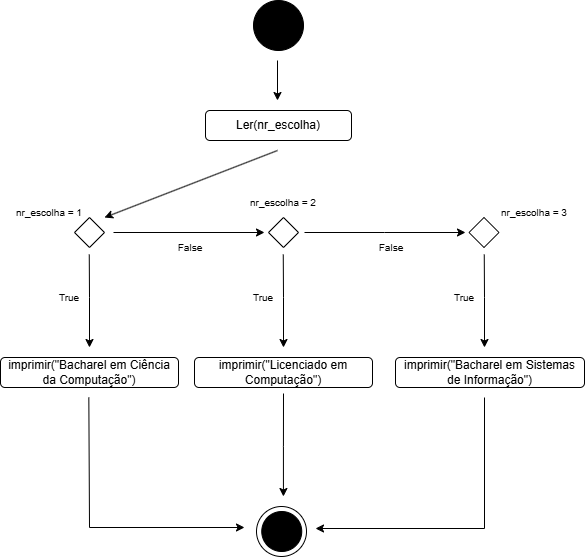

The diagram above was exported from draw.io. Its source (the exported page's mxGraphModel, read from the mxfile embedded in the PNG):
<mxGraphModel dx="975" dy="747" grid="1" gridSize="10" guides="1" tooltips="1" connect="1" arrows="1" fold="1" page="1" pageScale="1" pageWidth="827" pageHeight="1169" math="0" shadow="0">
  <root>
    <mxCell id="0" />
    <mxCell id="1" parent="0" />
    <mxCell id="urV7N56tRavf_YiJEPjP-2" parent="1" style="ellipse;whiteSpace=wrap;html=1;aspect=fixed;fillColor=#000000;" value="" vertex="1">
      <mxGeometry height="50" width="50" x="389" y="123" as="geometry" />
    </mxCell>
    <mxCell id="urV7N56tRavf_YiJEPjP-3" edge="1" parent="1" style="endArrow=classic;html=1;rounded=0;" value="">
      <mxGeometry height="50" relative="1" width="50" as="geometry">
        <mxPoint x="413" y="183" as="sourcePoint" />
        <mxPoint x="413" y="223" as="targetPoint" />
      </mxGeometry>
    </mxCell>
    <mxCell id="urV7N56tRavf_YiJEPjP-4" parent="1" style="rounded=1;whiteSpace=wrap;html=1;" value="Ler(nr_escolha)" vertex="1">
      <mxGeometry height="30" width="146" x="341" y="233" as="geometry" />
    </mxCell>
    <mxCell id="urV7N56tRavf_YiJEPjP-12" edge="1" parent="1" style="endArrow=classic;html=1;rounded=0;" value="">
      <mxGeometry height="50" relative="1" width="50" as="geometry">
        <mxPoint x="413" y="273" as="sourcePoint" />
        <mxPoint x="240" y="340" as="targetPoint" />
      </mxGeometry>
    </mxCell>
    <mxCell id="urV7N56tRavf_YiJEPjP-67" parent="1" style="ellipse;whiteSpace=wrap;html=1;aspect=fixed;fillColor=none;" value="" vertex="1">
      <mxGeometry height="50" width="50" x="392" y="629" as="geometry" />
    </mxCell>
    <mxCell id="urV7N56tRavf_YiJEPjP-68" parent="1" style="ellipse;whiteSpace=wrap;html=1;aspect=fixed;fillColor=#000000;" value="" vertex="1">
      <mxGeometry height="40" width="40" x="397.25" y="634" as="geometry" />
    </mxCell>
    <mxCell id="urV7N56tRavf_YiJEPjP-112" parent="1" style="rhombus;whiteSpace=wrap;html=1;" value="" vertex="1">
      <mxGeometry height="30" width="30" x="210" y="340" as="geometry" />
    </mxCell>
    <mxCell id="urV7N56tRavf_YiJEPjP-113" edge="1" parent="1" style="endArrow=classic;html=1;rounded=0;" value="">
      <mxGeometry height="50" relative="1" width="50" as="geometry">
        <Array as="points">
          <mxPoint x="225" y="420" />
        </Array>
        <mxPoint x="224.75" y="377" as="sourcePoint" />
        <mxPoint x="225" y="470" as="targetPoint" />
      </mxGeometry>
    </mxCell>
    <mxCell id="urV7N56tRavf_YiJEPjP-114" parent="1" style="text;html=1;whiteSpace=wrap;strokeColor=none;fillColor=none;align=center;verticalAlign=middle;rounded=0;" value="&lt;font style=&quot;font-size: 10px;&quot;&gt;nr_escolha = 1&lt;/font&gt;" vertex="1">
      <mxGeometry height="30" width="70" x="150" y="320" as="geometry" />
    </mxCell>
    <mxCell id="urV7N56tRavf_YiJEPjP-117" parent="1" style="rounded=1;whiteSpace=wrap;html=1;" value="imprimir(&quot;Bacharel em Ciência da Computação&quot;)" vertex="1">
      <mxGeometry height="30" width="178" x="136" y="480" as="geometry" />
    </mxCell>
    <mxCell id="urV7N56tRavf_YiJEPjP-118" parent="1" style="text;html=1;whiteSpace=wrap;strokeColor=none;fillColor=none;align=center;verticalAlign=middle;rounded=0;" value="&lt;font style=&quot;font-size: 10px;&quot;&gt;True&lt;/font&gt;" vertex="1">
      <mxGeometry height="20" width="30" x="190" y="410" as="geometry" />
    </mxCell>
    <mxCell id="urV7N56tRavf_YiJEPjP-120" edge="1" parent="1" style="endArrow=classic;html=1;rounded=0;" value="">
      <mxGeometry height="50" relative="1" width="50" as="geometry">
        <mxPoint x="249" y="355" as="sourcePoint" />
        <mxPoint x="400" y="355" as="targetPoint" />
      </mxGeometry>
    </mxCell>
    <mxCell id="urV7N56tRavf_YiJEPjP-121" parent="1" style="rhombus;whiteSpace=wrap;html=1;" value="" vertex="1">
      <mxGeometry height="30" width="30" x="404" y="340" as="geometry" />
    </mxCell>
    <mxCell id="urV7N56tRavf_YiJEPjP-122" parent="1" style="text;html=1;whiteSpace=wrap;strokeColor=none;fillColor=none;align=center;verticalAlign=middle;rounded=0;" value="&lt;font style=&quot;font-size: 10px;&quot;&gt;False&lt;/font&gt;" vertex="1">
      <mxGeometry height="20" width="30" x="311" y="360" as="geometry" />
    </mxCell>
    <mxCell id="urV7N56tRavf_YiJEPjP-123" edge="1" parent="1" style="endArrow=classic;html=1;rounded=0;" value="">
      <mxGeometry height="50" relative="1" width="50" as="geometry">
        <Array as="points">
          <mxPoint x="419" y="420" />
        </Array>
        <mxPoint x="418.75" y="377" as="sourcePoint" />
        <mxPoint x="419" y="470" as="targetPoint" />
      </mxGeometry>
    </mxCell>
    <mxCell id="urV7N56tRavf_YiJEPjP-124" parent="1" style="rounded=1;whiteSpace=wrap;html=1;" value="imprimir(&quot;Licenciado em Computação&quot;)" vertex="1">
      <mxGeometry height="30" width="178" x="330" y="480" as="geometry" />
    </mxCell>
    <mxCell id="urV7N56tRavf_YiJEPjP-125" parent="1" style="text;html=1;whiteSpace=wrap;strokeColor=none;fillColor=none;align=center;verticalAlign=middle;rounded=0;" value="&lt;font style=&quot;font-size: 10px;&quot;&gt;True&lt;/font&gt;" vertex="1">
      <mxGeometry height="20" width="30" x="384" y="410" as="geometry" />
    </mxCell>
    <mxCell id="urV7N56tRavf_YiJEPjP-126" edge="1" parent="1" style="endArrow=classic;html=1;rounded=0;" value="">
      <mxGeometry height="50" relative="1" width="50" as="geometry">
        <Array as="points">
          <mxPoint x="520" y="355" />
        </Array>
        <mxPoint x="440" y="355" as="sourcePoint" />
        <mxPoint x="601" y="355" as="targetPoint" />
      </mxGeometry>
    </mxCell>
    <mxCell id="urV7N56tRavf_YiJEPjP-127" parent="1" style="text;html=1;whiteSpace=wrap;strokeColor=none;fillColor=none;align=center;verticalAlign=middle;rounded=0;" value="&lt;font style=&quot;font-size: 10px;&quot;&gt;False&lt;/font&gt;" vertex="1">
      <mxGeometry height="20" width="30" x="512" y="360" as="geometry" />
    </mxCell>
    <mxCell id="urV7N56tRavf_YiJEPjP-128" edge="1" parent="1" style="endArrow=classic;html=1;rounded=0;" value="">
      <mxGeometry height="50" relative="1" width="50" as="geometry">
        <Array as="points">
          <mxPoint x="620" y="420" />
        </Array>
        <mxPoint x="619.75" y="377" as="sourcePoint" />
        <mxPoint x="620" y="470" as="targetPoint" />
      </mxGeometry>
    </mxCell>
    <mxCell id="urV7N56tRavf_YiJEPjP-129" parent="1" style="rounded=1;whiteSpace=wrap;html=1;" value="imprimir(&quot;Bacharel em Sistemas de Informação&quot;)" vertex="1">
      <mxGeometry height="30" width="189" x="531" y="480" as="geometry" />
    </mxCell>
    <mxCell id="urV7N56tRavf_YiJEPjP-130" parent="1" style="text;html=1;whiteSpace=wrap;strokeColor=none;fillColor=none;align=center;verticalAlign=middle;rounded=0;" value="&lt;font style=&quot;font-size: 10px;&quot;&gt;True&lt;/font&gt;" vertex="1">
      <mxGeometry height="20" width="30" x="585" y="410" as="geometry" />
    </mxCell>
    <mxCell id="urV7N56tRavf_YiJEPjP-131" parent="1" style="rhombus;whiteSpace=wrap;html=1;" value="" vertex="1">
      <mxGeometry height="30" width="30" x="604.5" y="340" as="geometry" />
    </mxCell>
    <mxCell id="urV7N56tRavf_YiJEPjP-132" parent="1" style="text;html=1;whiteSpace=wrap;strokeColor=none;fillColor=none;align=center;verticalAlign=middle;rounded=0;" value="&lt;font style=&quot;font-size: 10px;&quot;&gt;nr_escolha = 2&lt;/font&gt;" vertex="1">
      <mxGeometry height="30" width="70" x="384" y="310" as="geometry" />
    </mxCell>
    <mxCell id="urV7N56tRavf_YiJEPjP-133" parent="1" style="text;html=1;whiteSpace=wrap;strokeColor=none;fillColor=none;align=center;verticalAlign=middle;rounded=0;" value="&lt;font style=&quot;font-size: 10px;&quot;&gt;nr_escolha = 3&lt;/font&gt;" vertex="1">
      <mxGeometry height="30" width="70" x="634.5" y="320" as="geometry" />
    </mxCell>
    <mxCell id="urV7N56tRavf_YiJEPjP-134" edge="1" parent="1" style="endArrow=classic;html=1;rounded=0;" value="">
      <mxGeometry height="50" relative="1" width="50" as="geometry">
        <Array as="points">
          <mxPoint x="418.93" y="569" />
        </Array>
        <mxPoint x="419" y="516" as="sourcePoint" />
        <mxPoint x="418.93" y="619" as="targetPoint" />
      </mxGeometry>
    </mxCell>
    <mxCell id="urV7N56tRavf_YiJEPjP-135" edge="1" parent="1" style="endArrow=classic;html=1;rounded=0;" value="">
      <mxGeometry height="50" relative="1" width="50" as="geometry">
        <Array as="points">
          <mxPoint x="225" y="650" />
        </Array>
        <mxPoint x="224.32999999999998" y="520" as="sourcePoint" />
        <mxPoint x="380" y="650" as="targetPoint" />
      </mxGeometry>
    </mxCell>
    <mxCell id="urV7N56tRavf_YiJEPjP-136" edge="1" parent="1" style="endArrow=classic;html=1;rounded=0;" value="">
      <mxGeometry height="50" relative="1" width="50" as="geometry">
        <Array as="points">
          <mxPoint x="620" y="651" />
        </Array>
        <mxPoint x="620" y="520" as="sourcePoint" />
        <mxPoint x="451" y="651" as="targetPoint" />
      </mxGeometry>
    </mxCell>
  </root>
</mxGraphModel>